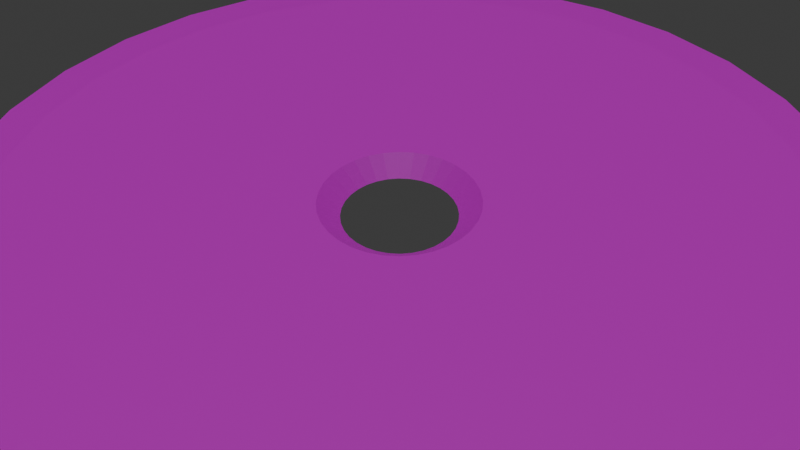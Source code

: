 # Source: map_simplified.blend  (saved by Blender 4.1.24; exported with 4.5.12 LTS)
import bpy
from mathutils import Matrix  # noqa: F401  (used for matrix-valued properties, if any)

bpy.ops.wm.read_factory_settings(use_empty=True)
scene = bpy.context.scene
scene.name = 'Scene'

# ---- collections
col_collection = bpy.data.collections.new('Collection'); scene.collection.children.link(col_collection)

# ---- images (referenced by path relative to the original .blend; pixels are not part of the script)
import os
ASSET_DIR = os.environ.get("B2B_ASSET_DIR", "")  # directory of the original .blend (textures are referenced by path, not embedded)
HERE = os.path.dirname(os.path.abspath(__file__))  # packed textures are extracted next to this script under _unpacked/

def load_image(name, relpath, width, height, colorspace="sRGB"):
    """Load a texture the original file referenced (path relative to the .blend, or extracted next to this script)."""
    p = next((c for c in (os.path.join(HERE, relpath), os.path.join(ASSET_DIR, relpath)) if relpath and os.path.exists(c)), "")
    if p:
        img = bpy.data.images.load(p, check_existing=True)
        img.name = name
    else:  # same state as the original file: an image datablock whose file is absent (Cycles renders it pink)
        img = bpy.data.images.new(name, width, height)
        img.source = "FILE"
        img.filepath = "//" + (relpath or name)
    img.colorspace_settings.name = colorspace
    return img
img_ground_png = load_image('ground.png', 'ground.png', 1024, 1024, 'sRGB')

# ---- materials (node trees are filled in below, after node groups)
mat_defaultground = bpy.data.materials.new('DefaultGround')
mat_defaultground.use_transparent_shadow = False

# ---- material node trees
mat_defaultground.use_nodes = True; mat_defaultground.node_tree.nodes.clear()
_N = mat_defaultground.node_tree.nodes; _L = mat_defaultground.node_tree.links
n0 = _N.new('ShaderNodeBsdfPrincipled'); n0.name = 'Principled BSDF'; n0.location = (10, 300)
n1 = _N.new('ShaderNodeOutputMaterial'); n1.name = 'Material Output'; n1.location = (300, 300)
n2 = _N.new('ShaderNodeTexImage'); n2.name = 'Image Texture'; n2.location = (-280, 280)
n2.image = img_ground_png
n2.interpolation = 'Closest'
_L.new(n0.outputs[0], n1.inputs[0])
_L.new(n2.outputs[0], n0.inputs[0])
n1.is_active_output = True

# ---- world
world_world = bpy.data.worlds.new('World'); scene.world = world_world
world_world.use_nodes = True; world_world.node_tree.nodes.clear()
_N = world_world.node_tree.nodes; _L = world_world.node_tree.links
n0 = _N.new('ShaderNodeOutputWorld'); n0.name = 'World Output'; n0.location = (300, 300)
n1 = _N.new('ShaderNodeBackground'); n1.name = 'Background'; n1.location = (10, 300)
n1.inputs[0].default_value = (0.05088, 0.05088, 0.05088, 1.0)
_L.new(n1.outputs[0], n0.inputs[0])
n0.is_active_output = True
world_world.color = (0.05088, 0.05088, 0.05088)
world_world.use_sun_shadow = False
world_world.sun_shadow_jitter_overblur = 0.0

# ---- cameras
cam_camera_001 = bpy.data.cameras.new('Camera.001')

# ---- lights
light_sun = bpy.data.lights.new('Sun', 'SUN')
light_sun.transmission_factor = 0.0
light_sun.energy = 1.0

# ---- meshes
me_cylinder = bpy.data.meshes.new('Cylinder')
me_cylinder.from_pydata([(0.0, 100.0, -1.0), (0.0, 100.0, 1.0), (19.51, 98.08, -1.0), (19.51, 98.08, 1.0), (38.27, 92.39, -1.0), (38.27, 92.39, 1.0), (55.56, 83.15, -1.0), (55.56, 83.15, 1.0), (70.71, 70.71, -1.0), (70.71, 70.71, 1.0), (83.15, 55.56, -1.0), (83.15, 55.56, 1.0), (92.39, 38.27, -1.0), (92.39, 38.27, 1.0), (98.08, 19.51, -1.0), (98.08, 19.51, 1.0), (100.0, 0.0, -1.0), (100.0, 0.0, 1.0), (98.08, -19.51, -1.0), (98.08, -19.51, 1.0), (92.39, -38.27, -1.0), (92.39, -38.27, 1.0), (83.15, -55.56, -1.0), (83.15, -55.56, 1.0), (70.71, -70.71, -1.0), (70.71, -70.71, 1.0), (55.56, -83.15, -1.0), (55.56, -83.15, 1.0), (38.27, -92.39, -1.0), (38.27, -92.39, 1.0), (19.51, -98.08, -1.0), (19.51, -98.08, 1.0), (0.0, -100.0, -1.0), (0.0, -100.0, 1.0), (-19.51, -98.08, -1.0), (-19.51, -98.08, 1.0), (-38.27, -92.39, -1.0), (-38.27, -92.39, 1.0), (-55.56, -83.15, -1.0), (-55.56, -83.15, 1.0), (-70.71, -70.71, -1.0), (-70.71, -70.71, 1.0), (-83.15, -55.56, -1.0), (-83.15, -55.56, 1.0), (-92.39, -38.27, -1.0), (-92.39, -38.27, 1.0), (-98.08, -19.51, -1.0), (-98.08, -19.51, 1.0), (-100.0, 0.0, -1.0), (-100.0, 0.0, 1.0), (-98.08, 19.51, -1.0), (-98.08, 19.51, 1.0), (-92.39, 38.27, -1.0), (-92.39, 38.27, 1.0), (-83.15, 55.56, -1.0), (-83.15, 55.56, 1.0), (-70.71, 70.71, -1.0), (-70.71, 70.71, 1.0), (-55.56, 83.15, -1.0), (-55.56, 83.15, 1.0), (-38.27, 92.39, -1.0), (-38.27, 92.39, 1.0), (-19.51, 98.08, -1.0), (-19.51, 98.08, 1.0), (17.41, 87.61, 2.356), (19.51, 98.08, 1.365), (8.919e-11, 100.0, 1.365), (-0.0089, 89.33, 2.356), (34.17, 82.53, 2.356), (38.27, 92.39, 1.365), (49.61, 74.28, 2.356), (55.56, 83.15, 1.365), (63.14, 63.17, 2.356), (70.71, 70.71, 1.365), (74.25, 49.64, 2.356), (83.15, 55.56, 1.365), (82.5, 34.2, 2.356), (92.39, 38.27, 1.365), (87.58, 17.44, 2.356), (98.08, 19.51, 1.365), (89.3, 0.02149, 2.356), (100.0, 0.0, 1.365), (87.58, -17.4, 2.356), (98.08, -19.51, 1.365), (82.5, -34.16, 2.356), (92.39, -38.27, 1.365), (74.25, -49.6, 2.356), (83.15, -55.56, 1.365), (63.14, -63.13, 2.356), (70.71, -70.71, 1.365), (49.61, -74.24, 2.356), (55.56, -83.15, 1.365), (34.17, -82.49, 2.356), (38.27, -92.39, 1.365), (17.41, -87.57, 2.356), (19.51, -98.08, 1.365), (-0.0089, -89.29, 2.356), (8.919e-11, -100.0, 1.365), (-17.43, -87.57, 2.356), (-19.51, -98.08, 1.365), (-34.19, -82.49, 2.356), (-38.27, -92.39, 1.365), (-49.63, -74.24, 2.356), (-55.56, -83.15, 1.365), (-63.16, -63.13, 2.356), (-70.71, -70.71, 1.365), (-74.27, -49.6, 2.356), (-83.15, -55.56, 1.365), (-82.52, -34.16, 2.356), (-92.39, -38.27, 1.365), (-87.6, -17.4, 2.356), (-98.08, -19.51, 1.365), (-89.32, 0.02149, 2.356), (-100.0, 0.0, 1.365), (-87.6, 17.44, 2.356), (-98.08, 19.51, 1.365), (-82.52, 34.2, 2.356), (-92.39, 38.27, 1.365), (-74.27, 49.64, 2.356), (-83.15, 55.56, 1.365), (-63.16, 63.17, 2.356), (-70.71, 70.71, 1.365), (-49.63, 74.28, 2.356), (-55.56, 83.15, 1.365), (-34.19, 82.53, 2.356), (-38.27, 92.39, 1.365), (-17.43, 87.61, 2.356), (-19.51, 98.08, 1.365), (-2.477, 12.45, -1.0), (-2.477, 12.45, -1.0), (12.45, 2.477, -1.0), (1.004e-08, 12.7, -1.0), (10.56, 7.054, -1.0), (11.73, 4.859, -1.0), (2.477, 12.45, -1.0), (8.978, 8.978, -1.0), (4.859, 11.73, -1.0), (7.054, 10.56, -1.0), (12.45, 2.477, -1.0), (-4.859, 11.73, -1.0), (12.7, -1.607e-08, -1.0), (12.45, -2.477, -1.0), (-7.054, 10.56, -1.0), (10.56, -7.054, -1.0), (11.73, -4.859, -1.0), (8.978, -8.978, -1.0), (-11.73, 4.859, -1.0), (-8.978, 8.978, -1.0), (-10.56, 7.054, -1.0), (7.054, -10.56, -1.0), (-12.45, 2.477, -1.0), (-12.7, -1.607e-08, -1.0), (4.859, -11.73, -1.0), (-12.45, -2.477, -1.0), (2.477, -12.45, -1.0), (1.004e-08, -12.7, -1.0), (-10.56, -7.054, -1.0), (-11.73, -4.859, -1.0), (-8.978, -8.978, -1.0), (-7.054, -10.56, -1.0), (-2.477, -12.45, -1.0), (-4.859, -11.73, -1.0), (-16.32, 6.778, 2.356), (-16.32, 6.778, 2.356), (-14.69, 9.83, 2.356), (6.748, 16.33, 2.356), (-6.765, 16.33, 2.356), (-0.0089, 17.68, 2.356), (3.435, 17.34, 2.356), (-3.453, 17.34, 2.356), (-12.49, 12.51, 2.356), (-9.818, 14.7, 2.356), (6.748, 16.33, 2.356), (9.8, 14.7, 2.356), (-6.765, -16.29, 2.356), (-17.33, 3.466, 2.356), (12.48, 12.51, 2.356), (16.3, 6.778, 2.356), (14.67, 9.83, 2.356), (17.65, 0.02149, 2.356), (17.31, 3.466, 2.356), (-17.66, 0.02149, 2.356), (17.31, -3.423, 2.356), (-17.33, -3.423, 2.356), (16.3, -6.735, 2.356), (-14.69, -9.787, 2.356), (-16.32, -6.735, 2.356), (-9.818, -14.66, 2.356), (-12.49, -12.46, 2.356), (-3.453, -17.29, 2.356), (-0.0089, -17.63, 2.356), (3.435, -17.29, 2.356), (6.748, -16.29, 2.356), (14.67, -9.787, 2.356), (12.48, -12.46, 2.356), (9.8, -14.66, 2.356)], [], [(0, 1, 3, 2), (2, 3, 5, 4), (4, 5, 7, 6), (6, 7, 9, 8), (8, 9, 11, 10), (10, 11, 13, 12), (12, 13, 15, 14), (14, 15, 17, 16), (16, 17, 19, 18), (18, 19, 21, 20), (20, 21, 23, 22), (22, 23, 25, 24), (24, 25, 27, 26), (26, 27, 29, 28), (28, 29, 31, 30), (30, 31, 33, 32), (32, 33, 35, 34), (34, 35, 37, 36), (36, 37, 39, 38), (38, 39, 41, 40), (40, 41, 43, 42), (42, 43, 45, 44), (44, 45, 47, 46), (46, 47, 49, 48), (48, 49, 51, 50), (50, 51, 53, 52), (52, 53, 55, 54), (54, 55, 57, 56), (56, 57, 59, 58), (58, 59, 61, 60), (63, 61, 125, 127), (60, 61, 63, 62), (62, 63, 1, 0), (62, 0, 2, 4, 6, 8, 10, 12, 14, 130, 133, 132, 135, 137, 136, 134, 131, 129, 128), (138, 130, 14, 16, 18, 20, 22, 24, 26, 28, 30, 32, 34, 36, 38, 40, 42, 44, 46, 48, 50, 52, 54, 56, 58, 60, 62, 128, 139, 142, 147, 148, 146, 150, 151, 153, 157, 156, 158, 159, 161, 160, 155, 154, 152, 149, 145, 143, 144, 141, 140), (5, 3, 65, 69), (19, 17, 81, 83), (37, 35, 99, 101), (55, 53, 117, 119), (11, 9, 73, 75), (29, 27, 91, 93), (47, 45, 109, 111), (21, 19, 83, 85), (39, 37, 101, 103), (57, 55, 119, 121), (13, 11, 75, 77), (31, 29, 93, 95), (49, 47, 111, 113), (122, 120, 118, 116, 163, 162, 164, 170, 171, 166, 169, 167, 168, 165, 68, 64, 67, 126, 124), (90, 88, 86, 84, 82, 80, 78, 76, 74, 72, 70, 68, 165, 172, 173, 176, 178, 177, 180, 179, 182, 184, 193, 194, 195, 192, 191, 190, 189, 174, 187, 188, 185, 186, 183, 181, 175, 163, 116, 114, 112, 110, 108, 106, 104, 102, 100, 98, 96, 94, 92), (7, 5, 69, 71), (23, 21, 85, 87), (41, 39, 103, 105), (59, 57, 121, 123), (15, 13, 77, 79), (33, 31, 95, 97), (51, 49, 113, 115), (1, 63, 127, 66), (25, 23, 87, 89), (43, 41, 105, 107), (61, 59, 123, 125), (17, 15, 79, 81), (35, 33, 97, 99), (53, 51, 115, 117), (9, 7, 71, 73), (27, 25, 89, 91), (45, 43, 107, 109), (65, 66, 67, 64), (69, 65, 64, 68), (71, 69, 68, 70), (73, 71, 70, 72), (75, 73, 72, 74), (77, 75, 74, 76), (79, 77, 76, 78), (81, 79, 78, 80), (83, 81, 80, 82), (85, 83, 82, 84), (87, 85, 84, 86), (89, 87, 86, 88), (91, 89, 88, 90), (93, 91, 90, 92), (95, 93, 92, 94), (97, 95, 94, 96), (99, 97, 96, 98), (101, 99, 98, 100), (103, 101, 100, 102), (105, 103, 102, 104), (107, 105, 104, 106), (109, 107, 106, 108), (111, 109, 108, 110), (113, 111, 110, 112), (115, 113, 112, 114), (117, 115, 114, 116), (119, 117, 116, 118), (121, 119, 118, 120), (123, 121, 120, 122), (125, 123, 122, 124), (127, 125, 124, 126), (66, 127, 126, 67), (3, 1, 66, 65), (167, 131, 134, 168), (136, 172, 165, 168, 134), (137, 173, 172, 136), (173, 137, 135, 176), (135, 132, 178, 176), (178, 132, 133, 177), (133, 130, 138, 180, 177), (138, 140, 179, 180), (140, 141, 182, 179), (144, 184, 182, 141), (143, 193, 184, 144), (193, 143, 145, 194), (194, 145, 149, 195), (195, 149, 152, 192), (152, 154, 191, 192), (154, 155, 190, 191), (155, 160, 189, 190), (161, 174, 189, 160), (174, 161, 159, 187), (159, 158, 188, 187), (156, 185, 188, 158), (156, 157, 186, 185), (157, 153, 183, 186), (153, 151, 181, 183), (181, 151, 150, 175), (146, 162, 163, 175, 150), (148, 164, 162, 146), (164, 148, 147, 170), (170, 147, 142, 171), (171, 142, 139, 166), (166, 139, 128, 129, 169), (169, 129, 131, 167)])
_uv = me_cylinder.uv_layers.new(name='UVMap')
_uv.uv.foreach_set('vector', [1.0, 0.5, 1.0, 1.0, 0.9688, 1.0, 0.9688, 0.5, 0.9688, 0.5, 0.9688, 1.0, 0.9375, 1.0, 0.9375, 0.5, 0.9375, 0.5, 0.9375, 1.0, 0.9062, 1.0, 0.9062, 0.5, 0.9062, 0.5, 0.9062, 1.0, 0.875, 1.0, 0.875, 0.5, 0.875, 0.5, 0.875, 1.0, 0.8438, 1.0, 0.8438, 0.5, 0.8438, 0.5, 0.8438, 1.0, 0.8125, 1.0, 0.8125, 0.5, 0.8125, 0.5, 0.8125, 1.0, 0.7812, 1.0, 0.7812, 0.5, 0.7812, 0.5, 0.7812, 1.0, 0.75, 1.0, 0.75, 0.5, 0.75, 0.5, 0.75, 1.0, 0.7188, 1.0, 0.7188, 0.5, 0.7188, 0.5, 0.7188, 1.0, 0.6875, 1.0, 0.6875, 0.5, 0.6875, 0.5, 0.6875, 1.0, 0.6562, 1.0, 0.6562, 0.5, 0.6562, 0.5, 0.6562, 1.0, 0.625, 1.0, 0.625, 0.5, 0.625, 0.5, 0.625, 1.0, 0.5938, 1.0, 0.5938, 0.5, 0.5938, 0.5, 0.5938, 1.0, 0.5625, 1.0, 0.5625, 0.5, 0.5625, 0.5, 0.5625, 1.0, 0.5312, 1.0, 0.5312, 0.5, 0.5312, 0.5, 0.5312, 1.0, 0.5, 1.0, 0.5, 0.5, 0.5, 0.5, 0.5, 1.0, 0.4688, 1.0, 0.4688, 0.5, 0.4688, 0.5, 0.4688, 1.0, 0.4375, 1.0, 0.4375, 0.5, 0.4375, 0.5, 0.4375, 1.0, 0.4062, 1.0, 0.4062, 0.5, 0.4062, 0.5, 0.4062, 1.0, 0.375, 1.0, 0.375, 0.5, 0.375, 0.5, 0.375, 1.0, 0.3438, 1.0, 0.3438, 0.5, 0.3438, 0.5, 0.3438, 1.0, 0.3125, 1.0, 0.3125, 0.5, 0.3125, 0.5, 0.3125, 1.0, 0.2812, 1.0, 0.2812, 0.5, 0.2812, 0.5, 0.2812, 1.0, 0.25, 1.0, 0.25, 0.5, 0.25, 0.5, 0.25, 1.0, 0.2188, 1.0, 0.2188, 0.5, 0.2188, 0.5, 0.2188, 1.0, 0.1875, 1.0, 0.1875, 0.5, 0.1875, 0.5, 0.1875, 1.0, 0.1562, 1.0, 0.1562, 0.5, 0.1562, 0.5, 0.1562, 1.0, 0.125, 1.0, 0.125, 0.5, 0.125, 0.5, 0.125, 1.0, 0.09375, 1.0, 0.09375, 0.5, 0.09375, 0.5, 0.09375, 1.0, 0.0625, 1.0, 0.0625, 0.5, 0.03125, 1.0, 0.0625, 1.0, 0.0625, 1.0, 0.03125, 1.0, 0.0625, 0.5, 0.0625, 1.0, 0.03125, 1.0, 0.03125, 0.5, 0.03125, 0.5, 0.03125, 1.0, 0.0, 1.0, 0.0, 0.5, 0.7032, 0.4854, 0.75, 0.49, 0.7968, 0.4854, 0.8418, 0.4717, 0.8833, 0.4496, 0.9197, 0.4197, 0.9496, 0.3833, 0.9717, 0.3418, 0.9854, 0.2968, 0.7799, 0.2559, 0.7782, 0.2617, 0.7753, 0.2669, 0.7715, 0.2715, 0.7669, 0.2753, 0.7617, 0.2782, 0.7559, 0.2799, 0.75, 0.2805, 0.7441, 0.2799, 0.7441, 0.2799, 0.7799, 0.2559, 0.7799, 0.2559, 0.9854, 0.2968, 0.99, 0.25, 0.9854, 0.2032, 0.9717, 0.1582, 0.9496, 0.1167, 0.9197, 0.08029, 0.8833, 0.05045, 0.8418, 0.02827, 0.7968, 0.01461, 0.75, 0.01, 0.7032, 0.01461, 0.6582, 0.02827, 0.6167, 0.05045, 0.5803, 0.08029, 0.5504, 0.1167, 0.5283, 0.1582, 0.5146, 0.2032, 0.51, 0.25, 0.5146, 0.2968, 0.5283, 0.3418, 0.5504, 0.3833, 0.5803, 0.4197, 0.6167, 0.4496, 0.6582, 0.4717, 0.7032, 0.4854, 0.7441, 0.2799, 0.7383, 0.2782, 0.7331, 0.2753, 0.7285, 0.2715, 0.7247, 0.2669, 0.7218, 0.2617, 0.7201, 0.2559, 0.7195, 0.25, 0.7201, 0.2441, 0.7218, 0.2383, 0.7247, 0.2331, 0.7285, 0.2285, 0.7331, 0.2247, 0.7383, 0.2218, 0.7441, 0.2201, 0.75, 0.2195, 0.7559, 0.2201, 0.7617, 0.2218, 0.7669, 0.2247, 0.7715, 0.2285, 0.7753, 0.2331, 0.7782, 0.2383, 0.7799, 0.2441, 0.7805, 0.25, 0.9375, 1.0, 0.9688, 1.0, 0.9688, 1.0, 0.9375, 1.0, 0.7188, 1.0, 0.75, 1.0, 0.75, 1.0, 0.7188, 1.0, 0.4375, 1.0, 0.4688, 1.0, 0.4688, 1.0, 0.4375, 1.0, 0.1562, 1.0, 0.1875, 1.0, 0.1875, 1.0, 0.1562, 1.0, 0.8438, 1.0, 0.875, 1.0, 0.875, 1.0, 0.8438, 1.0, 0.5625, 1.0, 0.5938, 1.0, 0.5938, 1.0, 0.5625, 1.0, 0.2812, 1.0, 0.3125, 1.0, 0.3125, 1.0, 0.2812, 1.0, 0.6875, 1.0, 0.7188, 1.0, 0.7188, 1.0, 0.6875, 1.0, 0.4062, 1.0, 0.4375, 1.0, 0.4375, 1.0, 0.4062, 1.0, 0.125, 1.0, 0.1562, 1.0, 0.1562, 1.0, 0.125, 1.0, 0.8125, 1.0, 0.8438, 1.0, 0.8438, 1.0, 0.8125, 1.0, 0.5312, 1.0, 0.5625, 1.0, 0.5625, 1.0, 0.5312, 1.0, 0.25, 1.0, 0.2812, 1.0, 0.2812, 1.0, 0.25, 1.0, -0.7249, 1.709, -0.9908, 1.491, -1.209, 1.225, -1.371, 0.9215, -0.07048, 0.3827, -0.07048, 0.3827, -0.03843, 0.4427, 0.004713, 0.4953, 0.05728, 0.5384, 0.1173, 0.5705, 0.1823, 0.5902, 0.25, 0.5969, 0.3177, 0.5902, 0.3827, 0.5705, 0.9215, 1.871, 0.5923, 1.971, 0.25, 2.005, -0.09232, 1.971, -0.4215, 1.871, 1.225, -1.209, 1.491, -0.9908, 1.709, -0.7249, 1.871, -0.4215, 1.971, -0.09232, 2.005, 0.25, 1.971, 0.5923, 1.871, 0.9215, 1.709, 1.225, 1.491, 1.491, 1.225, 1.709, 0.9215, 1.871, 0.3827, 0.5705, 0.3827, 0.5705, 0.4427, 0.5384, 0.4953, 0.4953, 0.5384, 0.4427, 0.5705, 0.3827, 0.5902, 0.3177, 0.5969, 0.25, 0.5902, 0.1823, 0.5705, 0.1173, 0.5384, 0.05728, 0.4953, 0.004713, 0.4427, -0.03843, 0.3827, -0.07048, 0.3177, -0.09022, 0.25, -0.09689, 0.1823, -0.09022, 0.1173, -0.07048, 0.05728, -0.03843, 0.004713, 0.004713, -0.03843, 0.05728, -0.07048, 0.1173, -0.09022, 0.1823, -0.09689, 0.25, -0.09022, 0.3177, -0.07048, 0.3827, -1.371, 0.9215, -1.471, 0.5923, -1.505, 0.25, -1.471, -0.09232, -1.371, -0.4215, -1.209, -0.7249, -0.9908, -0.9908, -0.7249, -1.209, -0.4215, -1.371, -0.09232, -1.471, 0.25, -1.505, 0.5923, -1.471, 0.9215, -1.371, 0.9062, 1.0, 0.9375, 1.0, 0.9375, 1.0, 0.9062, 1.0, 0.6562, 1.0, 0.6875, 1.0, 0.6875, 1.0, 0.6562, 1.0, 0.375, 1.0, 0.4062, 1.0, 0.4062, 1.0, 0.375, 1.0, 0.09375, 1.0, 0.125, 1.0, 0.125, 1.0, 0.09375, 1.0, 0.7812, 1.0, 0.8125, 1.0, 0.8125, 1.0, 0.7812, 1.0, 0.5, 1.0, 0.5312, 1.0, 0.5312, 1.0, 0.5, 1.0, 0.2188, 1.0, 0.25, 1.0, 0.25, 1.0, 0.2188, 1.0, 0.0, 1.0, 0.03125, 1.0, 0.03125, 1.0, 0.0, 1.0, 0.625, 1.0, 0.6562, 1.0, 0.6562, 1.0, 0.625, 1.0, 0.3438, 1.0, 0.375, 1.0, 0.375, 1.0, 0.3438, 1.0, 0.0625, 1.0, 0.09375, 1.0, 0.09375, 1.0, 0.0625, 1.0, 0.75, 1.0, 0.7812, 1.0, 0.7812, 1.0, 0.75, 1.0, 0.4688, 1.0, 0.5, 1.0, 0.5, 1.0, 0.4688, 1.0, 0.1875, 1.0, 0.2188, 1.0, 0.2188, 1.0, 0.1875, 1.0, 0.875, 1.0, 0.9062, 1.0, 0.9062, 1.0, 0.875, 1.0, 0.5938, 1.0, 0.625, 1.0, 0.625, 1.0, 0.5938, 1.0, 0.3125, 1.0, 0.3438, 1.0, 0.3438, 1.0, 0.3125, 1.0, 0.8745, 1.735, 0.6264, 1.784, 0.6127, 1.646, 0.8341, 1.602, 1.108, 1.638, 0.8745, 1.735, 0.8341, 1.602, 1.043, 1.516, 1.318, 1.497, 1.108, 1.638, 1.043, 1.516, 1.23, 1.39, 1.497, 1.318, 1.318, 1.497, 1.23, 1.39, 1.39, 1.231, 1.638, 1.108, 1.497, 1.318, 1.39, 1.231, 1.515, 1.043, 1.734, 0.8744, 1.638, 1.108, 1.515, 1.043, 1.602, 0.8345, 1.784, 0.6264, 1.734, 0.8744, 1.602, 0.8345, 1.646, 0.6131, 1.784, 0.3735, 1.784, 0.6264, 1.646, 0.6131, 1.646, 0.3873, 1.734, 0.1254, 1.784, 0.3735, 1.646, 0.3873, 1.602, 0.1659, 1.638, -0.1082, 1.734, 0.1254, 1.602, 0.1659, 1.515, -0.04265, 1.497, -0.3185, 1.638, -0.1082, 1.515, -0.04265, 1.39, -0.2304, 1.318, -0.4973, 1.497, -0.3185, 1.39, -0.2304, 1.23, -0.39, 1.108, -0.6378, 1.318, -0.4973, 1.23, -0.39, 1.043, -0.5154, 0.8745, -0.7346, 1.108, -0.6378, 1.043, -0.5154, 0.8342, -0.6018, 0.6265, -0.7839, 0.8745, -0.7346, 0.8342, -0.6018, 0.6128, -0.6458, 0.3736, -0.7839, 0.6265, -0.7839, 0.6128, -0.6458, 0.3871, -0.6458, 0.1256, -0.7346, 0.3736, -0.7839, 0.3871, -0.6458, 0.1657, -0.6018, -0.1081, -0.6378, 0.1256, -0.7346, 0.1657, -0.6018, -0.04287, -0.5154, -0.3183, -0.4973, -0.1081, -0.6378, -0.04287, -0.5154, -0.2306, -0.3899, -0.4972, -0.3185, -0.3183, -0.4973, -0.2306, -0.3899, -0.3902, -0.2303, -0.6377, -0.1082, -0.4972, -0.3185, -0.3902, -0.2303, -0.5156, -0.04258, -0.7345, 0.1255, -0.6377, -0.1082, -0.5156, -0.04258, -0.602, 0.166, -0.7838, 0.3735, -0.7345, 0.1255, -0.602, 0.166, -0.6461, 0.3874, -0.7838, 0.6264, -0.7838, 0.3735, -0.6461, 0.3874, -0.6461, 0.6132, -0.7345, 0.8745, -0.7838, 0.6264, -0.6461, 0.6132, -0.6021, 0.8346, -0.6378, 1.108, -0.7345, 0.8745, -0.6021, 0.8346, -0.5157, 1.043, -0.4973, 1.318, -0.6378, 1.108, -0.5157, 1.043, -0.3903, 1.231, -0.3185, 1.497, -0.4973, 1.318, -0.3903, 1.231, -0.2307, 1.39, -0.1082, 1.638, -0.3185, 1.497, -0.2307, 1.39, -0.04299, 1.516, 0.1254, 1.735, -0.1082, 1.638, -0.04299, 1.516, 0.1656, 1.602, 0.3735, 1.784, 0.1254, 1.735, 0.1656, 1.602, 0.387, 1.646, 0.6264, 1.784, 0.3735, 1.784, 0.387, 1.646, 0.6127, 1.646, 0.9688, 1.0, 1.0, 1.0, 1.0, 1.0, 0.9688, 1.0, 3.335, 0.8633, 3.335, 0.638, 3.158, 0.638, 3.158, 0.8633, 2.981, 0.638, 2.981, 0.8633, 2.981, 0.8633, 3.158, 0.8633, 3.158, 0.638, 2.803, 0.638, 2.803, 0.8633, 2.981, 0.8633, 2.981, 0.638, 2.803, 0.8633, 2.803, 0.638, 2.626, 0.638, 2.626, 0.8633, 2.626, 0.638, 2.449, 0.638, 2.449, 0.8633, 2.626, 0.8633, 2.449, 0.8633, 2.449, 0.638, 2.272, 0.638, 2.272, 0.8633, 2.272, 0.638, 2.095, 0.638, 2.095, 0.638, 2.095, 0.8633, 2.272, 0.8633, 2.095, 0.638, 1.917, 0.638, 1.917, 0.8633, 2.095, 0.8633, 1.917, 0.638, 1.74, 0.638, 1.74, 0.8633, 1.917, 0.8633, 1.563, 0.638, 1.563, 0.8633, 1.74, 0.8633, 1.74, 0.638, 1.386, 0.638, 1.386, 0.8633, 1.563, 0.8633, 1.563, 0.638, 1.386, 0.8633, 1.386, 0.638, 1.209, 0.638, 1.209, 0.8633, 1.209, 0.8633, 1.209, 0.638, 1.032, 0.638, 1.032, 0.8633, 1.032, 0.8633, 1.032, 0.638, 0.8544, 0.638, 0.8544, 0.8633, 0.8544, 0.638, 0.6772, 0.638, 0.6772, 0.8633, 0.8544, 0.8633, 0.6772, 0.638, 0.5, 0.638, 0.5, 0.8633, 0.6772, 0.8633, 0.5, 0.638, 0.3228, 0.638, 0.3228, 0.8633, 0.5, 0.8633, 0.1456, 0.638, 0.1456, 0.8633, 0.3228, 0.8633, 0.3228, 0.638, 0.1456, 0.8633, 0.1456, 0.638, -0.03156, 0.638, -0.03156, 0.8633, -0.03156, 0.638, -0.2087, 0.638, -0.2087, 0.8633, -0.03156, 0.8633, -0.3859, 0.638, -0.3859, 0.8633, -0.2087, 0.8633, -0.2087, 0.638, -0.3859, 0.638, -0.5631, 0.638, -0.5631, 0.8633, -0.3859, 0.8633, -0.5631, 0.638, -0.7403, 0.638, -0.7403, 0.8633, -0.5631, 0.8633, -0.7403, 0.638, -0.9175, 0.638, -0.9175, 0.8633, -0.7403, 0.8633, -0.9175, 0.8633, -0.9175, 0.638, -1.095, 0.638, -1.095, 0.8633, -1.272, 0.638, -1.272, 0.8633, -1.272, 0.8633, -1.095, 0.8633, -1.095, 0.638, -1.449, 0.638, -1.449, 0.8633, -1.272, 0.8633, -1.272, 0.638, -1.449, 0.8633, -1.449, 0.638, -1.626, 0.638, -1.626, 0.8633, -1.626, 0.8633, -1.626, 0.638, -1.803, 0.638, -1.803, 0.8633, -1.803, 0.8633, -1.803, 0.638, -1.981, 0.638, -1.981, 0.8633, -1.981, 0.8633, -1.981, 0.638, -2.158, 0.638, -2.158, 0.638, -2.158, 0.8633, -2.158, 0.8633, -2.158, 0.638, -2.335, 0.638, -2.335, 0.8633])
me_cylinder.materials.append(mat_defaultground)
me_cylinder.update()

# ---- objects
ob_cylinder = bpy.data.objects.new('Cylinder', me_cylinder)
ob_camera = bpy.data.objects.new('Camera', cam_camera_001)
ob_sun = bpy.data.objects.new('Sun', light_sun)

# ---- transforms, parenting, visibility, modifiers, constraints
ob_cylinder.location = (0.0, 0.0, 0.0)
ob_cylinder.scale = (1.0, 1.0, 1.09)
ob_camera.location = (70.1, -169.8, 148.4)
ob_camera.rotation_euler = (0.8783, 0.00971, 0.3831)
ob_sun.location = (0.0, 0.0, 0.0)

# ---- collection membership
col_collection.objects.link(ob_cylinder)
col_collection.objects.link(ob_camera)
col_collection.objects.link(ob_sun)

# ---- scene / render settings (as saved in the file)
scene.camera = ob_camera
scene.frame_start = 1; scene.frame_end = 250; scene.frame_set(1)
scene.render.engine = 'BLENDER_EEVEE_NEXT'
scene.cycles.sampling_pattern = 'TABULATED_SOBOL'
scene.eevee.ray_tracing_options.trace_max_roughness = 0.0
bpy.context.view_layer.update()
